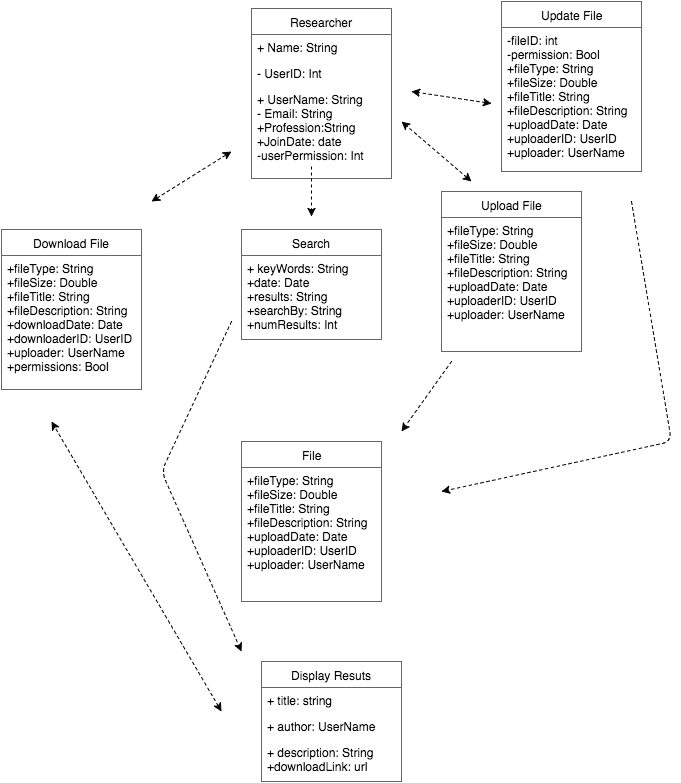

The diagram above was exported from draw.io. Its source (the exported page's mxGraphModel, read from the mxfile embedded in the PNG):
<mxGraphModel dx="813" dy="378" grid="1" gridSize="10" guides="1" tooltips="1" connect="1" arrows="1" fold="1" page="1" pageScale="1" pageWidth="826" pageHeight="1169" background="#ffffff" math="0" shadow="0">
  <root>
    <mxCell id="0" />
    <mxCell id="1" parent="0" />
    <mxCell id="2" value="Researcher" style="swimlane;html=1;fontStyle=0;childLayout=stackLayout;horizontal=1;startSize=26;fillColor=none;horizontalStack=0;resizeParent=1;resizeLast=0;collapsible=1;marginBottom=0;swimlaneFillColor=#ffffff;shadow=0;strokeColor=#666666;" vertex="1" parent="1">
      <mxGeometry x="310" y="17" width="140" height="170" as="geometry" />
    </mxCell>
    <mxCell id="3" value="+ Name: String" style="text;html=1;strokeColor=none;fillColor=none;align=left;verticalAlign=top;spacingLeft=4;spacingRight=4;whiteSpace=wrap;overflow=hidden;rotatable=0;points=[[0,0.5],[1,0.5]];portConstraint=eastwest;" vertex="1" parent="2">
      <mxGeometry y="26" width="140" height="26" as="geometry" />
    </mxCell>
    <mxCell id="4" value="- UserID: Int" style="text;html=1;strokeColor=none;fillColor=none;align=left;verticalAlign=top;spacingLeft=4;spacingRight=4;whiteSpace=wrap;overflow=hidden;rotatable=0;points=[[0,0.5],[1,0.5]];portConstraint=eastwest;" vertex="1" parent="2">
      <mxGeometry y="52" width="140" height="26" as="geometry" />
    </mxCell>
    <mxCell id="5" value="+ UserName: String&lt;div&gt;- Email: String&lt;/div&gt;&lt;div&gt;+Profession:String&lt;/div&gt;&lt;div&gt;+JoinDate: date&lt;/div&gt;&lt;div&gt;-userPermission: Int&lt;br&gt;&lt;div&gt;&lt;br&gt;&lt;/div&gt;&lt;/div&gt;" style="text;html=1;strokeColor=none;fillColor=none;align=left;verticalAlign=top;spacingLeft=4;spacingRight=4;whiteSpace=wrap;overflow=hidden;rotatable=0;points=[[0,0.5],[1,0.5]];portConstraint=eastwest;" vertex="1" parent="2">
      <mxGeometry y="78" width="140" height="92" as="geometry" />
    </mxCell>
    <mxCell id="6" value="File" style="swimlane;html=1;fontStyle=0;childLayout=stackLayout;horizontal=1;startSize=26;fillColor=none;horizontalStack=0;resizeParent=1;resizeLast=0;collapsible=1;marginBottom=0;swimlaneFillColor=#ffffff;shadow=0;strokeColor=#666666;" vertex="1" parent="1">
      <mxGeometry x="300" y="450" width="140" height="160" as="geometry" />
    </mxCell>
    <mxCell id="8" value="+fileType: String&lt;div&gt;+fileSize: Double&lt;/div&gt;&lt;div&gt;+fileTitle: String&lt;/div&gt;&lt;div&gt;+fileDescription: String&lt;/div&gt;&lt;div&gt;+uploadDate: Date&lt;/div&gt;&lt;div&gt;+uploaderID: UserID&lt;br&gt;&lt;div&gt;+uploader: UserName&lt;/div&gt;&lt;/div&gt;" style="text;html=1;strokeColor=none;fillColor=none;align=left;verticalAlign=top;spacingLeft=4;spacingRight=4;whiteSpace=wrap;overflow=hidden;rotatable=0;points=[[0,0.5],[1,0.5]];portConstraint=eastwest;" vertex="1" parent="6">
      <mxGeometry y="26" width="140" height="124" as="geometry" />
    </mxCell>
    <mxCell id="10" style="edgeStyle=none;shape=link;rounded=0;html=1;entryX=1;entryY=0.5;dashed=1;endArrow=block;endFill=0;jettySize=auto;orthogonalLoop=1;fillColor=#1A1A1A;" edge="1" parent="6">
      <mxGeometry relative="1" as="geometry">
        <mxPoint x="140" y="39" as="sourcePoint" />
        <mxPoint x="140" y="39" as="targetPoint" />
      </mxGeometry>
    </mxCell>
    <mxCell id="12" value="" style="endArrow=classic;startArrow=classic;html=1;dashed=1;fillColor=#1A1A1A;" edge="1" parent="1">
      <mxGeometry width="50" height="50" relative="1" as="geometry">
        <mxPoint x="530" y="190" as="sourcePoint" />
        <mxPoint x="460" y="130" as="targetPoint" />
      </mxGeometry>
    </mxCell>
    <mxCell id="21" value="Upload File" style="swimlane;html=1;fontStyle=0;childLayout=stackLayout;horizontal=1;startSize=26;fillColor=none;horizontalStack=0;resizeParent=1;resizeLast=0;collapsible=1;marginBottom=0;swimlaneFillColor=#ffffff;shadow=0;strokeColor=#666666;" vertex="1" parent="1">
      <mxGeometry x="500" y="200" width="140" height="160" as="geometry" />
    </mxCell>
    <mxCell id="22" value="+fileType: String&lt;div&gt;+fileSize: Double&lt;/div&gt;&lt;div&gt;+fileTitle: String&lt;/div&gt;&lt;div&gt;+fileDescription: String&lt;/div&gt;&lt;div&gt;+uploadDate: Date&lt;/div&gt;&lt;div&gt;+uploaderID: UserID&lt;br&gt;&lt;div&gt;+uploader: UserName&lt;/div&gt;&lt;/div&gt;" style="text;html=1;strokeColor=none;fillColor=none;align=left;verticalAlign=top;spacingLeft=4;spacingRight=4;whiteSpace=wrap;overflow=hidden;rotatable=0;points=[[0,0.5],[1,0.5]];portConstraint=eastwest;" vertex="1" parent="21">
      <mxGeometry y="26" width="140" height="134" as="geometry" />
    </mxCell>
    <mxCell id="26" value="Search" style="swimlane;html=1;fontStyle=0;childLayout=stackLayout;horizontal=1;startSize=26;fillColor=none;horizontalStack=0;resizeParent=1;resizeLast=0;collapsible=1;marginBottom=0;swimlaneFillColor=#ffffff;shadow=0;strokeColor=#666666;" vertex="1" parent="1">
      <mxGeometry x="300" y="238" width="140" height="110" as="geometry" />
    </mxCell>
    <mxCell id="27" value="+ keyWords: String&lt;div&gt;+date: Date&lt;/div&gt;&lt;div&gt;+results: String&lt;/div&gt;&lt;div&gt;+searchBy: String&lt;/div&gt;&lt;div&gt;+numResults: Int&lt;/div&gt;" style="text;html=1;strokeColor=none;fillColor=none;align=left;verticalAlign=top;spacingLeft=4;spacingRight=4;whiteSpace=wrap;overflow=hidden;rotatable=0;points=[[0,0.5],[1,0.5]];portConstraint=eastwest;" vertex="1" parent="26">
      <mxGeometry y="26" width="140" height="84" as="geometry" />
    </mxCell>
    <mxCell id="31" value="" style="endArrow=classic;html=1;dashed=1;fillColor=#1A1A1A;" edge="1" parent="1">
      <mxGeometry width="50" height="50" relative="1" as="geometry">
        <mxPoint x="370" y="175" as="sourcePoint" />
        <mxPoint x="370" y="225" as="targetPoint" />
      </mxGeometry>
    </mxCell>
    <mxCell id="32" value="" style="endArrow=classic;html=1;dashed=1;fillColor=#1A1A1A;" edge="1" parent="1">
      <mxGeometry x="520" y="400" width="50" height="50" as="geometry">
        <mxPoint x="510" y="370" as="sourcePoint" />
        <mxPoint x="460" y="440" as="targetPoint" />
      </mxGeometry>
    </mxCell>
    <mxCell id="33" value="Download File" style="swimlane;html=1;fontStyle=0;childLayout=stackLayout;horizontal=1;startSize=26;fillColor=none;horizontalStack=0;resizeParent=1;resizeLast=0;collapsible=1;marginBottom=0;swimlaneFillColor=#ffffff;shadow=0;strokeColor=#666666;" vertex="1" parent="1">
      <mxGeometry x="60" y="238" width="140" height="160" as="geometry" />
    </mxCell>
    <mxCell id="34" value="+fileType: String&lt;div&gt;+fileSize: Double&lt;/div&gt;&lt;div&gt;+fileTitle: String&lt;/div&gt;&lt;div&gt;+fileDescription: String&lt;/div&gt;&lt;div&gt;+downloadDate: Date&lt;/div&gt;&lt;div&gt;+downloaderID: UserID&lt;br&gt;&lt;div&gt;+uploader: UserName&lt;/div&gt;&lt;/div&gt;&lt;div&gt;+permissions: Bool&lt;/div&gt;" style="text;html=1;strokeColor=none;fillColor=none;align=left;verticalAlign=top;spacingLeft=4;spacingRight=4;whiteSpace=wrap;overflow=hidden;rotatable=0;points=[[0,0.5],[1,0.5]];portConstraint=eastwest;" vertex="1" parent="33">
      <mxGeometry y="26" width="140" height="134" as="geometry" />
    </mxCell>
    <mxCell id="38" value="" style="endArrow=classic;startArrow=classic;html=1;dashed=1;fillColor=#1A1A1A;" edge="1" parent="1">
      <mxGeometry width="50" height="50" relative="1" as="geometry">
        <mxPoint x="210" y="210" as="sourcePoint" />
        <mxPoint x="290" y="160" as="targetPoint" />
      </mxGeometry>
    </mxCell>
    <mxCell id="39" value="Display Resuts" style="swimlane;html=1;fontStyle=0;childLayout=stackLayout;horizontal=1;startSize=26;fillColor=none;horizontalStack=0;resizeParent=1;resizeLast=0;collapsible=1;marginBottom=0;swimlaneFillColor=#ffffff;shadow=0;strokeColor=#666666;" vertex="1" parent="1">
      <mxGeometry x="320" y="670" width="140" height="120" as="geometry" />
    </mxCell>
    <mxCell id="40" value="+ title: string" style="text;html=1;strokeColor=none;fillColor=none;align=left;verticalAlign=top;spacingLeft=4;spacingRight=4;whiteSpace=wrap;overflow=hidden;rotatable=0;points=[[0,0.5],[1,0.5]];portConstraint=eastwest;" vertex="1" parent="39">
      <mxGeometry y="26" width="140" height="26" as="geometry" />
    </mxCell>
    <mxCell id="41" value="+ author: UserName" style="text;html=1;strokeColor=none;fillColor=none;align=left;verticalAlign=top;spacingLeft=4;spacingRight=4;whiteSpace=wrap;overflow=hidden;rotatable=0;points=[[0,0.5],[1,0.5]];portConstraint=eastwest;" vertex="1" parent="39">
      <mxGeometry y="52" width="140" height="26" as="geometry" />
    </mxCell>
    <mxCell id="42" value="+ description: String&lt;div&gt;+downloadLink: url&lt;/div&gt;" style="text;html=1;strokeColor=none;fillColor=none;align=left;verticalAlign=top;spacingLeft=4;spacingRight=4;whiteSpace=wrap;overflow=hidden;rotatable=0;points=[[0,0.5],[1,0.5]];portConstraint=eastwest;" vertex="1" parent="39">
      <mxGeometry y="78" width="140" height="32" as="geometry" />
    </mxCell>
    <mxCell id="43" value="Update File" style="swimlane;html=1;fontStyle=0;childLayout=stackLayout;horizontal=1;startSize=26;fillColor=none;horizontalStack=0;resizeParent=1;resizeLast=0;collapsible=1;marginBottom=0;swimlaneFillColor=#ffffff;shadow=0;strokeColor=#666666;" vertex="1" parent="1">
      <mxGeometry x="560" y="10" width="140" height="170" as="geometry" />
    </mxCell>
    <mxCell id="44" value="-fileID: int&lt;div&gt;-permission: Bool&lt;br&gt;&lt;div&gt;+fileType: String&lt;div&gt;+fileSize: Double&lt;/div&gt;&lt;div&gt;+fileTitle: String&lt;/div&gt;&lt;div&gt;+fileDescription: String&lt;/div&gt;&lt;div&gt;+uploadDate: Date&lt;/div&gt;&lt;div&gt;+uploaderID: UserID&lt;br&gt;&lt;div&gt;+uploader: UserName&lt;/div&gt;&lt;/div&gt;&lt;/div&gt;&lt;/div&gt;" style="text;html=1;strokeColor=none;fillColor=none;align=left;verticalAlign=top;spacingLeft=4;spacingRight=4;whiteSpace=wrap;overflow=hidden;rotatable=0;points=[[0,0.5],[1,0.5]];portConstraint=eastwest;" vertex="1" parent="43">
      <mxGeometry y="26" width="140" height="144" as="geometry" />
    </mxCell>
    <mxCell id="47" value="" style="endArrow=classic;startArrow=classic;html=1;dashed=1;fillColor=#1A1A1A;" edge="1" parent="1">
      <mxGeometry x="480" y="52" width="50" height="50" as="geometry">
        <mxPoint x="550" y="112" as="sourcePoint" />
        <mxPoint x="470" y="100" as="targetPoint" />
      </mxGeometry>
    </mxCell>
    <mxCell id="49" value="" style="endArrow=classic;html=1;dashed=1;fillColor=#1A1A1A;" edge="1" parent="1">
      <mxGeometry x="710" y="480" width="50" height="50" as="geometry">
        <mxPoint x="690" y="210" as="sourcePoint" />
        <mxPoint x="500" y="500" as="targetPoint" />
        <Array as="points">
          <mxPoint x="730" y="450" />
        </Array>
      </mxGeometry>
    </mxCell>
    <mxCell id="50" value="" style="endArrow=classic;html=1;dashed=1;fillColor=#1A1A1A;" edge="1" parent="1">
      <mxGeometry x="250" y="398" width="50" height="50" as="geometry">
        <mxPoint x="290" y="330" as="sourcePoint" />
        <mxPoint x="300" y="660" as="targetPoint" />
        <Array as="points">
          <mxPoint x="220" y="480" />
        </Array>
      </mxGeometry>
    </mxCell>
    <mxCell id="52" value="" style="endArrow=classic;startArrow=classic;html=1;dashed=1;fillColor=#1A1A1A;" edge="1" parent="1">
      <mxGeometry x="90" y="513" width="50" height="50" as="geometry">
        <mxPoint x="280" y="720" as="sourcePoint" />
        <mxPoint x="110" y="430" as="targetPoint" />
      </mxGeometry>
    </mxCell>
  </root>
</mxGraphModel>